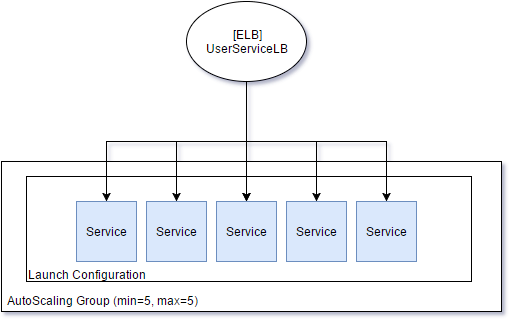

The diagram above was exported from draw.io. Its source (the exported page's mxGraphModel, read from the mxfile embedded in the PNG):
<mxGraphModel dx="1335" dy="714" grid="1" gridSize="10" guides="1" tooltips="1" connect="1" arrows="1" fold="1" page="1" pageScale="1" pageWidth="826" pageHeight="1169" background="#ffffff" math="0" shadow="0">
  <root>
    <mxCell id="0" />
    <mxCell id="1" parent="0" />
    <mxCell id="2" value="" style="group" vertex="1" connectable="0" parent="1">
      <mxGeometry x="150" y="310" width="500" height="150" as="geometry" />
    </mxCell>
    <mxCell id="3" value="" style="whiteSpace=wrap;html=1;" vertex="1" parent="2">
      <mxGeometry width="500.00000000000006" height="150" as="geometry" />
    </mxCell>
    <mxCell id="4" value="&lt;div style=&quot;text-align: left&quot;&gt;AutoScaling Group (min=5, max=5)&lt;/div&gt;" style="text;html=1;strokeColor=none;fillColor=none;align=left;verticalAlign=middle;whiteSpace=wrap;spacingLeft=4;" vertex="1" parent="2">
      <mxGeometry y="128.57142857142856" width="500.00000000000006" height="21.428571428571427" as="geometry" />
    </mxCell>
    <mxCell id="5" value="" style="group" vertex="1" connectable="0" parent="2">
      <mxGeometry x="25" y="15" width="445" height="114" as="geometry" />
    </mxCell>
    <mxCell id="6" value="" style="whiteSpace=wrap;html=1;align=left;" vertex="1" parent="5">
      <mxGeometry width="445" height="105" as="geometry" />
    </mxCell>
    <mxCell id="7" value="&lt;div style=&quot;text-align: left&quot;&gt;&lt;span&gt;Launch Configuration&lt;/span&gt;&lt;/div&gt;" style="text;html=1;strokeColor=none;fillColor=none;align=left;verticalAlign=middle;whiteSpace=wrap;" vertex="1" parent="5">
      <mxGeometry y="95" width="445" height="5" as="geometry" />
    </mxCell>
    <mxCell id="8" value="" style="whiteSpace=wrap;html=1;" vertex="1" parent="1">
      <mxGeometry x="150" y="310" width="500.00000000000006" height="150" as="geometry" />
    </mxCell>
    <mxCell id="9" value="&lt;div style=&quot;text-align: left&quot;&gt;AutoScaling Group (min=5, max=5)&lt;/div&gt;" style="text;html=1;strokeColor=none;fillColor=none;align=left;verticalAlign=middle;whiteSpace=wrap;spacingLeft=4;" vertex="1" parent="1">
      <mxGeometry x="150" y="438.57142857142856" width="500.00000000000006" height="21.428571428571427" as="geometry" />
    </mxCell>
    <mxCell id="10" value="" style="group" vertex="1" connectable="0" parent="1">
      <mxGeometry x="175" y="325" width="445" height="114" as="geometry" />
    </mxCell>
    <mxCell id="11" value="" style="whiteSpace=wrap;html=1;align=left;" vertex="1" parent="10">
      <mxGeometry width="445" height="105" as="geometry" />
    </mxCell>
    <mxCell id="12" value="&lt;div style=&quot;text-align: left&quot;&gt;&lt;span&gt;Launch Configuration&lt;/span&gt;&lt;/div&gt;" style="text;html=1;strokeColor=none;fillColor=none;align=left;verticalAlign=middle;whiteSpace=wrap;" vertex="1" parent="10">
      <mxGeometry y="95" width="445" height="5" as="geometry" />
    </mxCell>
    <mxCell id="13" value="" style="whiteSpace=wrap;html=1;align=left;" vertex="1" parent="1">
      <mxGeometry x="175" y="325" width="445" height="105" as="geometry" />
    </mxCell>
    <mxCell id="14" value="&lt;div style=&quot;text-align: left&quot;&gt;&lt;span&gt;Launch Configuration&lt;/span&gt;&lt;/div&gt;" style="text;html=1;strokeColor=none;fillColor=none;align=left;verticalAlign=middle;whiteSpace=wrap;" vertex="1" parent="1">
      <mxGeometry x="175" y="420" width="445" height="5" as="geometry" />
    </mxCell>
    <mxCell id="15" style="edgeStyle=orthogonalEdgeStyle;rounded=0;html=1;exitX=0.5;exitY=1;entryX=0.5;entryY=0;jettySize=auto;orthogonalLoop=1;" edge="1" source="21" target="24" parent="1">
      <mxGeometry x="255" y="230" as="geometry" />
    </mxCell>
    <mxCell id="16" style="edgeStyle=orthogonalEdgeStyle;rounded=0;html=1;entryX=0.5;entryY=0;jettySize=auto;orthogonalLoop=1;" edge="1" source="21" target="25" parent="1">
      <mxGeometry x="325" y="230" as="geometry" />
    </mxCell>
    <mxCell id="17" style="edgeStyle=orthogonalEdgeStyle;rounded=0;html=1;entryX=0.5;entryY=0;jettySize=auto;orthogonalLoop=1;" edge="1" source="21" target="22" parent="1">
      <mxGeometry x="395" y="230" as="geometry" />
    </mxCell>
    <mxCell id="18" value="" style="edgeStyle=orthogonalEdgeStyle;rounded=0;html=1;jettySize=auto;orthogonalLoop=1;entryX=0.5;entryY=0;" edge="1" source="21" target="22" parent="1">
      <mxGeometry x="395" y="230" as="geometry">
        <mxPoint x="530" y="190" as="targetPoint" />
        <Array as="points">
          <mxPoint x="395" y="260" />
          <mxPoint x="395" y="260" />
        </Array>
      </mxGeometry>
    </mxCell>
    <mxCell id="19" style="edgeStyle=orthogonalEdgeStyle;rounded=0;html=1;entryX=0.5;entryY=0;jettySize=auto;orthogonalLoop=1;" edge="1" source="21" target="23" parent="1">
      <mxGeometry x="395" y="230" as="geometry" />
    </mxCell>
    <mxCell id="20" style="edgeStyle=orthogonalEdgeStyle;rounded=0;html=1;entryX=0.5;entryY=0;jettySize=auto;orthogonalLoop=1;exitX=0.5;exitY=1;" edge="1" source="21" target="26" parent="1">
      <mxGeometry x="395" y="230" as="geometry">
        <Array as="points">
          <mxPoint x="395" y="290" />
          <mxPoint x="535" y="290" />
        </Array>
      </mxGeometry>
    </mxCell>
    <mxCell id="21" value="[ELB]&lt;div&gt;UserServiceLB&lt;/div&gt;" style="ellipse;whiteSpace=wrap;html=1;" vertex="1" parent="1">
      <mxGeometry x="335" y="150" width="120" height="80" as="geometry" />
    </mxCell>
    <mxCell id="22" value="Service" style="whiteSpace=wrap;html=1;fillColor=#dae8fc;strokeColor=#6c8ebf;" vertex="1" parent="1">
      <mxGeometry x="365" y="350" width="60" height="60" as="geometry" />
    </mxCell>
    <mxCell id="23" value="Service" style="whiteSpace=wrap;html=1;fillColor=#dae8fc;strokeColor=#6c8ebf;" vertex="1" parent="1">
      <mxGeometry x="435" y="350" width="60" height="60" as="geometry" />
    </mxCell>
    <mxCell id="24" value="Service" style="whiteSpace=wrap;html=1;fillColor=#dae8fc;strokeColor=#6c8ebf;" vertex="1" parent="1">
      <mxGeometry x="225" y="350" width="60" height="60" as="geometry" />
    </mxCell>
    <mxCell id="25" value="Service" style="whiteSpace=wrap;html=1;fillColor=#dae8fc;strokeColor=#6c8ebf;" vertex="1" parent="1">
      <mxGeometry x="295" y="350" width="60" height="60" as="geometry" />
    </mxCell>
    <mxCell id="26" value="Service" style="whiteSpace=wrap;html=1;fillColor=#dae8fc;strokeColor=#6c8ebf;" vertex="1" parent="1">
      <mxGeometry x="505" y="350" width="60" height="60" as="geometry" />
    </mxCell>
  </root>
</mxGraphModel>